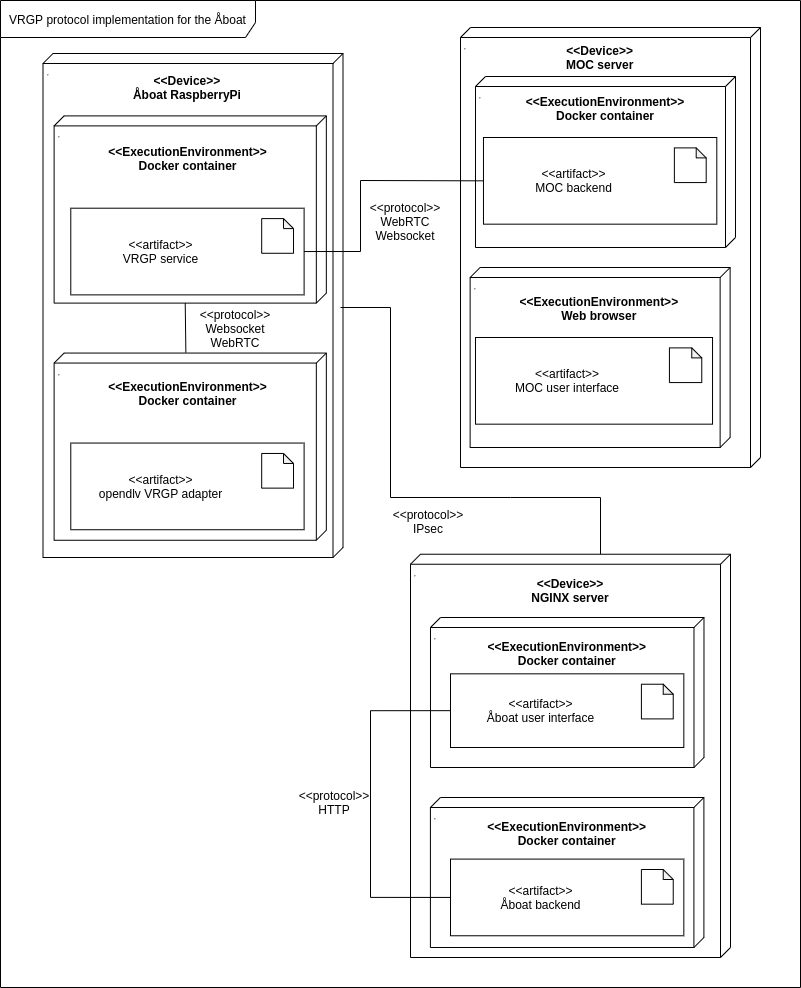

The diagram above was exported from draw.io. Its source (the exported page's mxGraphModel, read from the mxfile embedded in the PNG):
<mxGraphModel dx="1413" dy="1992" grid="1" gridSize="10" guides="1" tooltips="1" connect="1" arrows="1" fold="1" page="1" pageScale="1" pageWidth="827" pageHeight="1169" math="0" shadow="0">
  <root>
    <mxCell id="0" />
    <mxCell id="1" parent="0" />
    <mxCell id="j-u8bOQFJXDJnBR90WF7-23" value="&lt;span&gt;VRGP protocol implementation for the Åboat&lt;/span&gt;" style="shape=umlFrame;whiteSpace=wrap;html=1;align=center;width=255;height=37;" parent="1" vertex="1">
      <mxGeometry x="20" y="-37" width="800" height="987" as="geometry" />
    </mxCell>
    <mxCell id="j-u8bOQFJXDJnBR90WF7-24" value="" style="group" parent="1" vertex="1" connectable="0">
      <mxGeometry x="480" y="-10" width="300" height="526.74" as="geometry" />
    </mxCell>
    <mxCell id="j-u8bOQFJXDJnBR90WF7-25" value="&lt;hr&gt;&lt;div style=&quot;text-align: center&quot;&gt;&lt;/div&gt;" style="verticalAlign=top;align=left;spacingTop=8;spacingLeft=2;spacingRight=12;shape=cube;size=10;direction=south;fontStyle=4;html=1;" parent="j-u8bOQFJXDJnBR90WF7-24" vertex="1">
      <mxGeometry width="300" height="440" as="geometry" />
    </mxCell>
    <mxCell id="j-u8bOQFJXDJnBR90WF7-27" value="&lt;&lt;Device&gt;&gt;&#10;MOC server" style="text;align=center;fontStyle=1;verticalAlign=middle;spacingLeft=3;spacingRight=3;strokeColor=none;rotatable=0;points=[[0,0.5],[1,0.5]];portConstraint=eastwest;" parent="j-u8bOQFJXDJnBR90WF7-24" vertex="1">
      <mxGeometry x="75.18518518518519" y="10.000000000000004" width="128.8888888888889" height="39.00000000000001" as="geometry" />
    </mxCell>
    <mxCell id="fctUnIvoz_Ujb3XUxhQz-44" value="&lt;hr&gt;&lt;div style=&quot;text-align: center&quot;&gt;&lt;/div&gt;" style="verticalAlign=top;align=left;spacingTop=8;spacingLeft=2;spacingRight=12;shape=cube;size=10;direction=south;fontStyle=4;html=1;" parent="j-u8bOQFJXDJnBR90WF7-24" vertex="1">
      <mxGeometry x="15" y="49" width="260" height="171" as="geometry" />
    </mxCell>
    <mxCell id="fctUnIvoz_Ujb3XUxhQz-43" value="" style="group" parent="j-u8bOQFJXDJnBR90WF7-24" vertex="1" connectable="0">
      <mxGeometry x="15" y="50" width="260" height="230" as="geometry" />
    </mxCell>
    <mxCell id="fctUnIvoz_Ujb3XUxhQz-45" value="&lt;&lt;ExecutionEnvironment&gt;&gt;&#10;Docker container" style="text;align=center;fontStyle=1;verticalAlign=middle;spacingLeft=3;spacingRight=3;strokeColor=none;rotatable=0;points=[[0,0.5],[1,0.5]];portConstraint=eastwest;" parent="fctUnIvoz_Ujb3XUxhQz-43" vertex="1">
      <mxGeometry x="72.22652813083216" y="19.996190476190478" width="115.5549292415759" height="21.35714285714286" as="geometry" />
    </mxCell>
    <mxCell id="fctUnIvoz_Ujb3XUxhQz-42" value="" style="group" parent="j-u8bOQFJXDJnBR90WF7-24" vertex="1" connectable="0">
      <mxGeometry x="22.96777777777777" y="110.00444444444452" width="233.33333333333337" height="86.66666666666663" as="geometry" />
    </mxCell>
    <mxCell id="fctUnIvoz_Ujb3XUxhQz-34" value="&lt;span style=&quot;color: rgba(0 , 0 , 0 , 0) ; font-family: monospace ; font-size: 0px&quot;&gt;%3CmxGraphModel%3E%3Croot%3E%3CmxCell%20id%3D%220%22%2F%3E%3CmxCell%20id%3D%221%22%20parent%3D%220%22%2F%3E%3CmxCell%20id%3D%222%22%20value%3D%22%26lt%3Bhr%26gt%3B%26lt%3Bdiv%20style%3D%26quot%3Btext-align%3A%20center%26quot%3B%26gt%3B%26lt%3B%2Fdiv%26gt%3B%22%20style%3D%22verticalAlign%3Dtop%3Balign%3Dleft%3BspacingTop%3D8%3BspacingLeft%3D2%3BspacingRight%3D12%3Bshape%3Dcube%3Bsize%3D10%3Bdirection%3Dsouth%3BfontStyle%3D4%3Bhtml%3D1%3B%22%20vertex%3D%221%22%20parent%3D%221%22%3E%3CmxGeometry%20x%3D%2230%22%20y%3D%2230%22%20width%3D%22270%22%20height%3D%22180%22%20as%3D%22geometry%22%2F%3E%3C%2FmxCell%3E%3C%2Froot%3E%3C%2FmxGraphModel%3E&lt;/span&gt;" style="html=1;align=center;" parent="fctUnIvoz_Ujb3XUxhQz-42" vertex="1">
      <mxGeometry width="233.33333333333337" height="86.66666666666664" as="geometry" />
    </mxCell>
    <mxCell id="fctUnIvoz_Ujb3XUxhQz-35" value="" style="shape=note;whiteSpace=wrap;html=1;backgroundOutline=1;darkOpacity=0.05;align=center;size=10;" parent="fctUnIvoz_Ujb3XUxhQz-42" vertex="1">
      <mxGeometry x="190.90909090909088" y="10.399999999999977" width="31.81818181818182" height="34.666666666666664" as="geometry" />
    </mxCell>
    <mxCell id="fctUnIvoz_Ujb3XUxhQz-36" value="&amp;lt;&amp;lt;artifact&amp;gt;&amp;gt;&lt;br&gt;MOC backend" style="text;html=1;strokeColor=none;fillColor=none;align=center;verticalAlign=middle;whiteSpace=wrap;rounded=0;" parent="fctUnIvoz_Ujb3XUxhQz-42" vertex="1">
      <mxGeometry x="10.606060606060623" y="31.777777777777715" width="159.09090909090912" height="23.11111111111111" as="geometry" />
    </mxCell>
    <mxCell id="gfIdGtL4aNrLXhyjQXob-12" value="&lt;hr&gt;&lt;div style=&quot;text-align: center&quot;&gt;&lt;/div&gt;" style="verticalAlign=top;align=left;spacingTop=8;spacingLeft=2;spacingRight=12;shape=cube;size=10;direction=south;fontStyle=4;html=1;" parent="j-u8bOQFJXDJnBR90WF7-24" vertex="1">
      <mxGeometry x="9.63" y="240" width="260" height="180" as="geometry" />
    </mxCell>
    <mxCell id="gfIdGtL4aNrLXhyjQXob-8" value="" style="group" parent="j-u8bOQFJXDJnBR90WF7-24" vertex="1" connectable="0">
      <mxGeometry x="15.000000000000014" y="310" width="237.03" height="86.67" as="geometry" />
    </mxCell>
    <mxCell id="gfIdGtL4aNrLXhyjQXob-9" value="&lt;span style=&quot;color: rgba(0 , 0 , 0 , 0) ; font-family: monospace ; font-size: 0px&quot;&gt;%3CmxGraphModel%3E%3Croot%3E%3CmxCell%20id%3D%220%22%2F%3E%3CmxCell%20id%3D%221%22%20parent%3D%220%22%2F%3E%3CmxCell%20id%3D%222%22%20value%3D%22%26lt%3Bhr%26gt%3B%26lt%3Bdiv%20style%3D%26quot%3Btext-align%3A%20center%26quot%3B%26gt%3B%26lt%3B%2Fdiv%26gt%3B%22%20style%3D%22verticalAlign%3Dtop%3Balign%3Dleft%3BspacingTop%3D8%3BspacingLeft%3D2%3BspacingRight%3D12%3Bshape%3Dcube%3Bsize%3D10%3Bdirection%3Dsouth%3BfontStyle%3D4%3Bhtml%3D1%3B%22%20vertex%3D%221%22%20parent%3D%221%22%3E%3CmxGeometry%20x%3D%2230%22%20y%3D%2230%22%20width%3D%22270%22%20height%3D%22180%22%20as%3D%22geometry%22%2F%3E%3C%2FmxCell%3E%3C%2Froot%3E%3C%2FmxGraphModel%3E&lt;/span&gt;" style="html=1;align=center;" parent="gfIdGtL4aNrLXhyjQXob-8" vertex="1">
      <mxGeometry width="237.0300000000001" height="86.67000000000003" as="geometry" />
    </mxCell>
    <mxCell id="gfIdGtL4aNrLXhyjQXob-10" value="" style="shape=note;whiteSpace=wrap;html=1;backgroundOutline=1;darkOpacity=0.05;align=center;size=10;" parent="gfIdGtL4aNrLXhyjQXob-8" vertex="1">
      <mxGeometry x="193.9336363636363" y="10.40039999999987" width="32.32227272727273" height="34.66800000000001" as="geometry" />
    </mxCell>
    <mxCell id="gfIdGtL4aNrLXhyjQXob-11" value="&amp;lt;&amp;lt;artifact&amp;gt;&amp;gt;&lt;br&gt;MOC user interface" style="text;html=1;strokeColor=none;fillColor=none;align=center;verticalAlign=middle;whiteSpace=wrap;rounded=0;" parent="gfIdGtL4aNrLXhyjQXob-8" vertex="1">
      <mxGeometry x="10.77409090909093" y="31.778999999999954" width="161.61136363636368" height="23.112000000000013" as="geometry" />
    </mxCell>
    <mxCell id="gfIdGtL4aNrLXhyjQXob-13" value="&lt;&lt;ExecutionEnvironment&gt;&gt;&#10;Web browser" style="text;align=center;fontStyle=1;verticalAlign=middle;spacingLeft=3;spacingRight=3;strokeColor=none;rotatable=0;points=[[0,0.5],[1,0.5]];portConstraint=eastwest;" parent="j-u8bOQFJXDJnBR90WF7-24" vertex="1">
      <mxGeometry x="81.00652813083218" y="269.99619047619046" width="115.5549292415759" height="21.35714285714286" as="geometry" />
    </mxCell>
    <mxCell id="j-u8bOQFJXDJnBR90WF7-1" value="&lt;hr&gt;&lt;div style=&quot;text-align: center&quot;&gt;&lt;/div&gt;" style="verticalAlign=top;align=left;spacingTop=8;spacingLeft=2;spacingRight=12;shape=cube;size=10;direction=south;fontStyle=4;html=1;" parent="1" vertex="1">
      <mxGeometry x="62.5" y="16" width="300" height="504" as="geometry" />
    </mxCell>
    <mxCell id="j-u8bOQFJXDJnBR90WF7-4" value="&lt;&lt;Device&gt;&gt;&#10;Åboat RaspberryPi" style="text;align=center;fontStyle=1;verticalAlign=middle;spacingLeft=3;spacingRight=3;strokeColor=none;rotatable=0;points=[[0,0.5],[1,0.5]];portConstraint=eastwest;" parent="1" vertex="1">
      <mxGeometry x="140.27777777777777" y="22.062044444444453" width="133.33333333333337" height="56.33333333333334" as="geometry" />
    </mxCell>
    <mxCell id="j-u8bOQFJXDJnBR90WF7-36" value="&lt;hr&gt;&lt;div style=&quot;text-align: center&quot;&gt;&lt;/div&gt;" style="verticalAlign=top;align=left;spacingTop=8;spacingLeft=2;spacingRight=12;shape=cube;size=10;direction=south;fontStyle=4;html=1;" parent="1" vertex="1">
      <mxGeometry x="73.6103448275862" y="78.4" width="272.2241379310345" height="187.20000000000002" as="geometry" />
    </mxCell>
    <mxCell id="j-u8bOQFJXDJnBR90WF7-35" value="" style="group" parent="1" vertex="1" connectable="0">
      <mxGeometry x="90.27777777777779" y="280.00444444444446" width="255.55670498084288" height="222.75555555555556" as="geometry" />
    </mxCell>
    <mxCell id="j-u8bOQFJXDJnBR90WF7-41" value="" style="group" parent="j-u8bOQFJXDJnBR90WF7-35" vertex="1" connectable="0">
      <mxGeometry x="-27.78" y="175.56" width="233.33333333333337" height="86.66666666666664" as="geometry" />
    </mxCell>
    <mxCell id="j-u8bOQFJXDJnBR90WF7-45" value="" style="group" parent="j-u8bOQFJXDJnBR90WF7-41" vertex="1" connectable="0">
      <mxGeometry x="332.22" y="115.56" width="233.33333333333337" height="86.66666666666664" as="geometry" />
    </mxCell>
    <mxCell id="e30FJXk9E4_0Iq0UH0Q_-8" value="&lt;hr&gt;&lt;div style=&quot;text-align: center&quot;&gt;&lt;/div&gt;" style="verticalAlign=top;align=left;spacingTop=8;spacingLeft=2;spacingRight=12;shape=cube;size=10;direction=south;fontStyle=4;html=1;" parent="j-u8bOQFJXDJnBR90WF7-35" vertex="1">
      <mxGeometry x="-16.667432950191582" y="35.55555555555554" width="272.2241379310345" height="187.20000000000002" as="geometry" />
    </mxCell>
    <mxCell id="e30FJXk9E4_0Iq0UH0Q_-2" value="&lt;b&gt;&amp;lt;&amp;lt;ExecutionEnvironment&amp;gt;&amp;gt;&lt;br&gt;Docker container&lt;/b&gt;" style="text;html=1;strokeColor=none;fillColor=none;align=center;verticalAlign=middle;whiteSpace=wrap;rounded=0;" parent="j-u8bOQFJXDJnBR90WF7-35" vertex="1">
      <mxGeometry x="18.391187739463604" y="53.88555555555553" width="196.55172413793105" height="43.336800000000004" as="geometry" />
    </mxCell>
    <mxCell id="e30FJXk9E4_0Iq0UH0Q_-4" value="" style="group" parent="j-u8bOQFJXDJnBR90WF7-35" vertex="1" connectable="0">
      <mxGeometry x="4.263256414560601e-14" y="125.56" width="233.33333333333337" height="86.66666666666664" as="geometry" />
    </mxCell>
    <mxCell id="e30FJXk9E4_0Iq0UH0Q_-5" value="&lt;span style=&quot;color: rgba(0 , 0 , 0 , 0) ; font-family: monospace ; font-size: 0px&quot;&gt;%3CmxGraphModel%3E%3Croot%3E%3CmxCell%20id%3D%220%22%2F%3E%3CmxCell%20id%3D%221%22%20parent%3D%220%22%2F%3E%3CmxCell%20id%3D%222%22%20value%3D%22%26lt%3Bhr%26gt%3B%26lt%3Bdiv%20style%3D%26quot%3Btext-align%3A%20center%26quot%3B%26gt%3B%26lt%3B%2Fdiv%26gt%3B%22%20style%3D%22verticalAlign%3Dtop%3Balign%3Dleft%3BspacingTop%3D8%3BspacingLeft%3D2%3BspacingRight%3D12%3Bshape%3Dcube%3Bsize%3D10%3Bdirection%3Dsouth%3BfontStyle%3D4%3Bhtml%3D1%3B%22%20vertex%3D%221%22%20parent%3D%221%22%3E%3CmxGeometry%20x%3D%2230%22%20y%3D%2230%22%20width%3D%22270%22%20height%3D%22180%22%20as%3D%22geometry%22%2F%3E%3C%2FmxCell%3E%3C%2Froot%3E%3C%2FmxGraphModel%3E&lt;/span&gt;" style="html=1;align=center;" parent="e30FJXk9E4_0Iq0UH0Q_-4" vertex="1">
      <mxGeometry width="233.33333333333337" height="86.66666666666664" as="geometry" />
    </mxCell>
    <mxCell id="e30FJXk9E4_0Iq0UH0Q_-6" value="" style="shape=note;whiteSpace=wrap;html=1;backgroundOutline=1;darkOpacity=0.05;align=center;size=10;" parent="e30FJXk9E4_0Iq0UH0Q_-4" vertex="1">
      <mxGeometry x="190.9090909090909" y="10.4" width="31.81818181818182" height="34.666666666666664" as="geometry" />
    </mxCell>
    <mxCell id="e30FJXk9E4_0Iq0UH0Q_-7" value="&amp;lt;&amp;lt;artifact&amp;gt;&amp;gt;&lt;br&gt;opendlv VRGP adapter" style="text;html=1;strokeColor=none;fillColor=none;align=center;verticalAlign=middle;whiteSpace=wrap;rounded=0;" parent="e30FJXk9E4_0Iq0UH0Q_-4" vertex="1">
      <mxGeometry x="10.60606060606061" y="31.77777777777778" width="159.09090909090912" height="23.11111111111111" as="geometry" />
    </mxCell>
    <mxCell id="j-u8bOQFJXDJnBR90WF7-37" value="&lt;b&gt;&amp;lt;&amp;lt;ExecutionEnvironment&amp;gt;&amp;gt;&lt;br&gt;Docker container&lt;/b&gt;" style="text;html=1;strokeColor=none;fillColor=none;align=center;verticalAlign=middle;whiteSpace=wrap;rounded=0;" parent="1" vertex="1">
      <mxGeometry x="108.66896551724139" y="99.19999999999999" width="196.55172413793105" height="43.336800000000004" as="geometry" />
    </mxCell>
    <mxCell id="j-u8bOQFJXDJnBR90WF7-52" value="" style="group" parent="1" vertex="1" connectable="0">
      <mxGeometry x="90.27777777777783" y="170.70444444444445" width="233.33333333333337" height="86.66666666666664" as="geometry" />
    </mxCell>
    <mxCell id="j-u8bOQFJXDJnBR90WF7-53" value="&lt;span style=&quot;color: rgba(0 , 0 , 0 , 0) ; font-family: monospace ; font-size: 0px&quot;&gt;%3CmxGraphModel%3E%3Croot%3E%3CmxCell%20id%3D%220%22%2F%3E%3CmxCell%20id%3D%221%22%20parent%3D%220%22%2F%3E%3CmxCell%20id%3D%222%22%20value%3D%22%26lt%3Bhr%26gt%3B%26lt%3Bdiv%20style%3D%26quot%3Btext-align%3A%20center%26quot%3B%26gt%3B%26lt%3B%2Fdiv%26gt%3B%22%20style%3D%22verticalAlign%3Dtop%3Balign%3Dleft%3BspacingTop%3D8%3BspacingLeft%3D2%3BspacingRight%3D12%3Bshape%3Dcube%3Bsize%3D10%3Bdirection%3Dsouth%3BfontStyle%3D4%3Bhtml%3D1%3B%22%20vertex%3D%221%22%20parent%3D%221%22%3E%3CmxGeometry%20x%3D%2230%22%20y%3D%2230%22%20width%3D%22270%22%20height%3D%22180%22%20as%3D%22geometry%22%2F%3E%3C%2FmxCell%3E%3C%2Froot%3E%3C%2FmxGraphModel%3E&lt;/span&gt;" style="html=1;align=center;" parent="j-u8bOQFJXDJnBR90WF7-52" vertex="1">
      <mxGeometry width="233.33333333333337" height="86.66666666666664" as="geometry" />
    </mxCell>
    <mxCell id="j-u8bOQFJXDJnBR90WF7-54" value="" style="shape=note;whiteSpace=wrap;html=1;backgroundOutline=1;darkOpacity=0.05;align=center;size=10;" parent="j-u8bOQFJXDJnBR90WF7-52" vertex="1">
      <mxGeometry x="190.9090909090909" y="10.4" width="31.81818181818182" height="34.666666666666664" as="geometry" />
    </mxCell>
    <mxCell id="j-u8bOQFJXDJnBR90WF7-55" value="&amp;lt;&amp;lt;artifact&amp;gt;&amp;gt;&lt;br&gt;VRGP service" style="text;html=1;strokeColor=none;fillColor=none;align=center;verticalAlign=middle;whiteSpace=wrap;rounded=0;" parent="j-u8bOQFJXDJnBR90WF7-52" vertex="1">
      <mxGeometry x="10.60606060606061" y="31.77777777777778" width="159.09090909090912" height="23.11111111111111" as="geometry" />
    </mxCell>
    <mxCell id="j-u8bOQFJXDJnBR90WF7-69" value="&amp;lt;&amp;lt;protocol&amp;gt;&amp;gt;&lt;br&gt;WebRTC&lt;br&gt;Websocket" style="text;html=1;strokeColor=none;fillColor=none;align=center;verticalAlign=middle;whiteSpace=wrap;rounded=0;" parent="1" vertex="1">
      <mxGeometry x="380" y="150" width="90" height="67" as="geometry" />
    </mxCell>
    <mxCell id="fctUnIvoz_Ujb3XUxhQz-11" value="" style="endArrow=none;html=1;rounded=0;exitX=0;exitY=0;exitDx=0;exitDy=130;exitPerimeter=0;" parent="1" source="fctUnIvoz_Ujb3XUxhQz-5" edge="1">
      <mxGeometry width="50" height="50" relative="1" as="geometry">
        <mxPoint x="208" y="330" as="sourcePoint" />
        <mxPoint x="360" y="270" as="targetPoint" />
        <Array as="points">
          <mxPoint x="620" y="460" />
          <mxPoint x="530" y="460" />
          <mxPoint x="410" y="460" />
          <mxPoint x="410" y="270" />
        </Array>
      </mxGeometry>
    </mxCell>
    <mxCell id="e30FJXk9E4_0Iq0UH0Q_-10" value="" style="endArrow=none;html=1;rounded=0;entryX=0;entryY=0;entryDx=187.20000000000002;entryDy=141.11206896551724;entryPerimeter=0;exitX=-0.003;exitY=0.516;exitDx=0;exitDy=0;exitPerimeter=0;" parent="1" source="e30FJXk9E4_0Iq0UH0Q_-8" target="j-u8bOQFJXDJnBR90WF7-36" edge="1">
      <mxGeometry width="50" height="50" relative="1" as="geometry">
        <mxPoint x="410" y="300" as="sourcePoint" />
        <mxPoint x="460" y="250" as="targetPoint" />
      </mxGeometry>
    </mxCell>
    <mxCell id="gfIdGtL4aNrLXhyjQXob-1" value="&amp;lt;&amp;lt;protocol&amp;gt;&amp;gt;&lt;br&gt;IPsec" style="text;html=1;strokeColor=none;fillColor=none;align=center;verticalAlign=middle;whiteSpace=wrap;rounded=0;" parent="1" vertex="1">
      <mxGeometry x="403.34" y="450" width="90" height="67" as="geometry" />
    </mxCell>
    <mxCell id="e30FJXk9E4_0Iq0UH0Q_-11" value="&amp;lt;&amp;lt;protocol&amp;gt;&amp;gt;&lt;br&gt;Websocket&lt;br&gt;WebRTC" style="text;html=1;strokeColor=none;fillColor=none;align=center;verticalAlign=middle;whiteSpace=wrap;rounded=0;" parent="1" vertex="1">
      <mxGeometry x="209.99999999999997" y="257.37" width="90" height="67" as="geometry" />
    </mxCell>
    <mxCell id="j-u8bOQFJXDJnBR90WF7-40" value="" style="endArrow=none;html=1;rounded=0;entryX=0;entryY=0.5;entryDx=0;entryDy=0;exitX=1;exitY=0.5;exitDx=0;exitDy=0;" parent="1" source="j-u8bOQFJXDJnBR90WF7-53" target="fctUnIvoz_Ujb3XUxhQz-34" edge="1">
      <mxGeometry width="50" height="50" relative="1" as="geometry">
        <mxPoint x="360" y="137" as="sourcePoint" />
        <mxPoint x="400" y="150" as="targetPoint" />
        <Array as="points">
          <mxPoint x="380" y="214" />
          <mxPoint x="380" y="143" />
        </Array>
      </mxGeometry>
    </mxCell>
    <mxCell id="fctUnIvoz_Ujb3XUxhQz-5" value="&lt;hr&gt;&lt;div style=&quot;text-align: center&quot;&gt;&lt;/div&gt;" style="verticalAlign=top;align=left;spacingTop=8;spacingLeft=2;spacingRight=12;shape=cube;size=10;direction=south;fontStyle=4;html=1;" parent="1" vertex="1">
      <mxGeometry x="430" y="516.74" width="320" height="403.26" as="geometry" />
    </mxCell>
    <mxCell id="K2aJb6XJ5ILxf-2eumwV-1" value="&lt;hr&gt;&lt;div style=&quot;text-align: center&quot;&gt;&lt;/div&gt;" style="verticalAlign=top;align=left;spacingTop=8;spacingLeft=2;spacingRight=12;shape=cube;size=10;direction=south;fontStyle=4;html=1;" parent="1" vertex="1">
      <mxGeometry x="450" y="580" width="273.49" height="150" as="geometry" />
    </mxCell>
    <mxCell id="fctUnIvoz_Ujb3XUxhQz-6" value="&lt;&lt;Device&gt;&gt;&#10;NGINX server" style="text;align=center;fontStyle=1;verticalAlign=middle;spacingLeft=3;spacingRight=3;strokeColor=none;rotatable=0;points=[[0,0.5],[1,0.5]];portConstraint=eastwest;" parent="1" vertex="1">
      <mxGeometry x="530" y="525.828888888889" width="120" height="54.16666666666667" as="geometry" />
    </mxCell>
    <mxCell id="fctUnIvoz_Ujb3XUxhQz-18" value="&lt;span style=&quot;color: rgba(0 , 0 , 0 , 0) ; font-family: monospace ; font-size: 0px&quot;&gt;%3CmxGraphModel%3E%3Croot%3E%3CmxCell%20id%3D%220%22%2F%3E%3CmxCell%20id%3D%221%22%20parent%3D%220%22%2F%3E%3CmxCell%20id%3D%222%22%20value%3D%22%26lt%3Bhr%26gt%3B%26lt%3Bdiv%20style%3D%26quot%3Btext-align%3A%20center%26quot%3B%26gt%3B%26lt%3B%2Fdiv%26gt%3B%22%20style%3D%22verticalAlign%3Dtop%3Balign%3Dleft%3BspacingTop%3D8%3BspacingLeft%3D2%3BspacingRight%3D12%3Bshape%3Dcube%3Bsize%3D10%3Bdirection%3Dsouth%3BfontStyle%3D4%3Bhtml%3D1%3B%22%20vertex%3D%221%22%20parent%3D%221%22%3E%3CmxGeometry%20x%3D%2230%22%20y%3D%2230%22%20width%3D%22270%22%20height%3D%22180%22%20as%3D%22geometry%22%2F%3E%3C%2FmxCell%3E%3C%2Froot%3E%3C%2FmxGraphModel%3E&lt;/span&gt;" style="html=1;align=center;" parent="1" vertex="1">
      <mxGeometry x="470" y="636.33" width="233.33" height="73.67" as="geometry" />
    </mxCell>
    <mxCell id="fctUnIvoz_Ujb3XUxhQz-19" value="" style="shape=note;whiteSpace=wrap;html=1;backgroundOutline=1;darkOpacity=0.05;align=center;size=10;" parent="1" vertex="1">
      <mxGeometry x="660.9068686868686" y="646.7344444444444" width="31.81818181818182" height="34.666666666666664" as="geometry" />
    </mxCell>
    <mxCell id="fctUnIvoz_Ujb3XUxhQz-20" value="&amp;lt;&amp;lt;artifact&amp;gt;&amp;gt;&lt;br&gt;Åboat user interface" style="text;html=1;strokeColor=none;fillColor=none;align=center;verticalAlign=middle;whiteSpace=wrap;rounded=0;" parent="1" vertex="1">
      <mxGeometry x="480.6038383838384" y="661.6122222222223" width="159.09090909090912" height="23.11111111111111" as="geometry" />
    </mxCell>
    <mxCell id="fctUnIvoz_Ujb3XUxhQz-26" value="&amp;lt;&amp;lt;protocol&amp;gt;&amp;gt;&lt;br&gt;HTTP" style="text;html=1;strokeColor=none;fillColor=none;align=center;verticalAlign=middle;whiteSpace=wrap;rounded=0;" parent="1" vertex="1">
      <mxGeometry x="323.61" y="750" width="60" height="30" as="geometry" />
    </mxCell>
    <mxCell id="K2aJb6XJ5ILxf-2eumwV-2" value="&lt;&lt;ExecutionEnvironment&gt;&gt;&#10;Docker container" style="text;align=center;fontStyle=1;verticalAlign=middle;spacingLeft=3;spacingRight=3;strokeColor=none;rotatable=0;points=[[0,0.5],[1,0.5]];portConstraint=eastwest;" parent="1" vertex="1">
      <mxGeometry x="528.9665281308322" y="605.3761904761905" width="115.5549292415759" height="21.35714285714286" as="geometry" />
    </mxCell>
    <mxCell id="K2aJb6XJ5ILxf-2eumwV-4" value="&lt;hr&gt;&lt;div style=&quot;text-align: center&quot;&gt;&lt;/div&gt;" style="verticalAlign=top;align=left;spacingTop=8;spacingLeft=2;spacingRight=12;shape=cube;size=10;direction=south;fontStyle=4;html=1;" parent="1" vertex="1">
      <mxGeometry x="449.92" y="760" width="273.49" height="150" as="geometry" />
    </mxCell>
    <mxCell id="K2aJb6XJ5ILxf-2eumwV-5" value="&lt;&lt;ExecutionEnvironment&gt;&gt;&#10;Docker container" style="text;align=center;fontStyle=1;verticalAlign=middle;spacingLeft=3;spacingRight=3;strokeColor=none;rotatable=0;points=[[0,0.5],[1,0.5]];portConstraint=eastwest;" parent="1" vertex="1">
      <mxGeometry x="528.8865281308322" y="785.3761904761905" width="115.5549292415759" height="21.35714285714286" as="geometry" />
    </mxCell>
    <mxCell id="fctUnIvoz_Ujb3XUxhQz-22" value="&lt;span style=&quot;color: rgba(0 , 0 , 0 , 0) ; font-family: monospace ; font-size: 0px&quot;&gt;%3CmxGraphModel%3E%3Croot%3E%3CmxCell%20id%3D%220%22%2F%3E%3CmxCell%20id%3D%221%22%20parent%3D%220%22%2F%3E%3CmxCell%20id%3D%222%22%20value%3D%22%26lt%3Bhr%26gt%3B%26lt%3Bdiv%20style%3D%26quot%3Btext-align%3A%20center%26quot%3B%26gt%3B%26lt%3B%2Fdiv%26gt%3B%22%20style%3D%22verticalAlign%3Dtop%3Balign%3Dleft%3BspacingTop%3D8%3BspacingLeft%3D2%3BspacingRight%3D12%3Bshape%3Dcube%3Bsize%3D10%3Bdirection%3Dsouth%3BfontStyle%3D4%3Bhtml%3D1%3B%22%20vertex%3D%221%22%20parent%3D%221%22%3E%3CmxGeometry%20x%3D%2230%22%20y%3D%2230%22%20width%3D%22270%22%20height%3D%22180%22%20as%3D%22geometry%22%2F%3E%3C%2FmxCell%3E%3C%2Froot%3E%3C%2FmxGraphModel%3E&lt;/span&gt;" style="html=1;align=center;" parent="1" vertex="1">
      <mxGeometry x="470" y="821.6" width="233.33" height="76.67" as="geometry" />
    </mxCell>
    <mxCell id="fctUnIvoz_Ujb3XUxhQz-23" value="" style="shape=note;whiteSpace=wrap;html=1;backgroundOutline=1;darkOpacity=0.05;align=center;size=10;" parent="1" vertex="1">
      <mxGeometry x="660.9068686868686" y="832.0044444444444" width="31.81818181818182" height="34.666666666666664" as="geometry" />
    </mxCell>
    <mxCell id="fctUnIvoz_Ujb3XUxhQz-24" value="&amp;lt;&amp;lt;artifact&amp;gt;&amp;gt;&lt;br&gt;Åboat backend" style="text;html=1;strokeColor=none;fillColor=none;align=center;verticalAlign=middle;whiteSpace=wrap;rounded=0;" parent="1" vertex="1">
      <mxGeometry x="480.6038383838384" y="848.3822222222223" width="159.09090909090912" height="23.11111111111111" as="geometry" />
    </mxCell>
    <mxCell id="K2aJb6XJ5ILxf-2eumwV-8" style="edgeStyle=orthogonalEdgeStyle;rounded=0;orthogonalLoop=1;jettySize=auto;html=1;exitX=0;exitY=0.5;exitDx=0;exitDy=0;entryX=0;entryY=0.5;entryDx=0;entryDy=0;endArrow=none;endFill=0;" parent="1" source="fctUnIvoz_Ujb3XUxhQz-18" target="fctUnIvoz_Ujb3XUxhQz-22" edge="1">
      <mxGeometry relative="1" as="geometry">
        <Array as="points">
          <mxPoint x="390" y="673" />
          <mxPoint x="390" y="860" />
        </Array>
      </mxGeometry>
    </mxCell>
  </root>
</mxGraphModel>